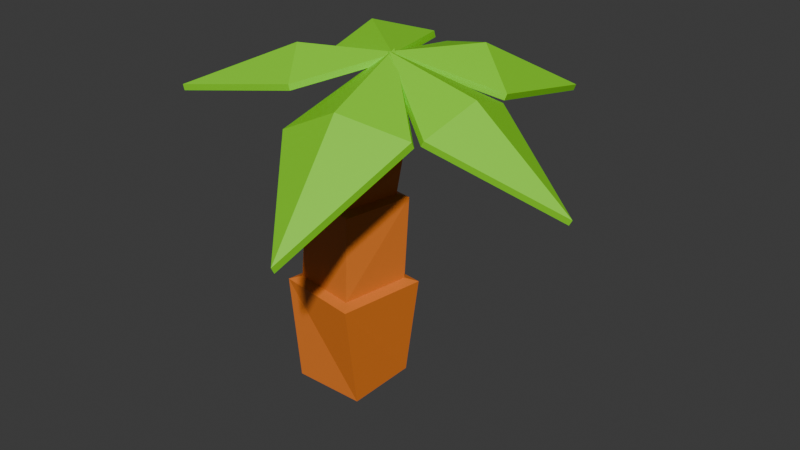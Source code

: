 # Source: tree.blend  (saved by Blender 4.3.34; exported with 4.5.12 LTS)
import bpy
from mathutils import Matrix  # noqa: F401  (used for matrix-valued properties, if any)

bpy.ops.wm.read_factory_settings(use_empty=True)
scene = bpy.context.scene
scene.name = 'Scene'

# ---- collections
col_collection = bpy.data.collections.new('Collection'); scene.collection.children.link(col_collection)

# ---- materials (node trees are filled in below, after node groups)
mat_tree = bpy.data.materials.new('tree')
mat_tree.alpha_threshold = 0.0
mat_tree.use_transparent_shadow = False
mat_tree.roughness = 0.5
mat_tree.line_color = (0.0, 0.0, 0.0, 1.0)
mat_material_001 = bpy.data.materials.new('Material.001')
mat_material_001.use_transparent_shadow = False
mat_material = bpy.data.materials.new('Material')
mat_material.use_transparent_shadow = False

# ---- material node trees
mat_tree.use_nodes = True; mat_tree.node_tree.nodes.clear()
_N = mat_tree.node_tree.nodes; _L = mat_tree.node_tree.links
n0 = _N.new('ShaderNodeOutputMaterial'); n0.name = 'Material Output'; n0.location = (300, 300)
n1 = _N.new('ShaderNodeBsdfPrincipled'); n1.name = 'Principled BSDF'; n1.location = (10, 300)
n1.inputs[0].default_value = (0.8002, 0.2044, 0.02556, 1.0)
n1.inputs[3].default_value = 1.45
_L.new(n1.outputs[0], n0.inputs[0])
n0.is_active_output = True
mat_material_001.use_nodes = True; mat_material_001.node_tree.nodes.clear()
_N = mat_material_001.node_tree.nodes; _L = mat_material_001.node_tree.links
n0 = _N.new('ShaderNodeBsdfPrincipled'); n0.name = 'Principled BSDF'; n0.location = (10, 300)
n1 = _N.new('ShaderNodeOutputMaterial'); n1.name = 'Material Output'; n1.location = (300, 300)
_L.new(n0.outputs[0], n1.inputs[0])
n1.is_active_output = True
mat_material.use_nodes = True; mat_material.node_tree.nodes.clear()
_N = mat_material.node_tree.nodes; _L = mat_material.node_tree.links
n0 = _N.new('ShaderNodeBsdfPrincipled'); n0.name = 'Principled BSDF'; n0.location = (10, 300)
n0.inputs[0].default_value = (0.252, 0.8002, 0.01211, 1.0)
n1 = _N.new('ShaderNodeOutputMaterial'); n1.name = 'Material Output'; n1.location = (300, 300)
_L.new(n0.outputs[0], n1.inputs[0])
n1.is_active_output = True

# ---- world
world_world = bpy.data.worlds.new('World'); scene.world = world_world
world_world.use_nodes = True; world_world.node_tree.nodes.clear()
_N = world_world.node_tree.nodes; _L = world_world.node_tree.links
n0 = _N.new('ShaderNodeOutputWorld'); n0.name = 'World Output'; n0.location = (300, 300)
n1 = _N.new('ShaderNodeBackground'); n1.name = 'Background'; n1.location = (10, 300)
n1.inputs[0].default_value = (0.05088, 0.05088, 0.05088, 1.0)
_L.new(n1.outputs[0], n0.inputs[0])
n0.is_active_output = True
world_world.color = (0.05088, 0.05088, 0.05088)
world_world.use_sun_shadow = False
world_world.sun_shadow_jitter_overblur = 0.0

# ---- meshes
me_cube = bpy.data.meshes.new('Cube')
me_cube.from_pydata([(0.8939, 0.6996, 0.8558), (0.6547, 0.6547, -1.0), (0.6284, -0.87, 0.8409), (0.6547, -0.6547, -1.0), (-0.6488, 0.9096, 0.8608), (-0.6547, 0.6547, -1.0), (-0.8662, -0.6528, 0.8582), (-0.6547, -0.6547, -1.0), (0.4774, -0.6776, 0.9045), (-0.684, -0.5042, 0.9215), (0.6956, 0.5595, 0.9171), (-0.4994, 0.7279, 0.9269), (0.4165, -0.5578, 2.372), (-0.6445, -0.3868, 2.402), (0.7161, 0.6553, 2.408), (-0.4035, 0.8157, 2.423), (0.3107, -0.3738, 2.432), (-0.484, -0.2461, 2.454), (0.5424, 0.5378, 2.46), (-0.2891, 0.6587, 2.473), (0.5122, -0.04415, 3.78), (-0.09857, 0.1115, 3.779), (0.7534, 0.6091, 3.801), (0.1254, 0.7587, 3.795), (0.4983, 0.09293, 3.879), (0.0457, 0.2023, 3.877), (0.6755, 0.5725, 3.895), (0.2125, 0.6775, 3.89), (0.595, 0.3026, 4.543), (0.2818, 0.354, 4.533), (0.7454, 0.6586, 4.571), (0.3887, 0.6678, 4.543)], [], [(4, 6, 9, 11), (3, 2, 6, 7), (7, 6, 4, 5), (5, 1, 3, 7), (1, 0, 2, 3), (5, 4, 0, 1), (11, 9, 13, 15), (2, 0, 10, 8), (0, 4, 11, 10), (6, 2, 8, 9), (13, 12, 16, 17), (9, 8, 12, 13), (10, 11, 15, 14), (8, 10, 14, 12), (18, 19, 23, 22), (14, 15, 19, 18), (12, 14, 18, 16), (15, 13, 17, 19), (23, 21, 25, 27), (16, 18, 22, 20), (19, 17, 21, 23), (17, 16, 20, 21), (26, 27, 31, 30), (21, 20, 24, 25), (22, 23, 27, 26), (20, 22, 26, 24), (30, 31, 29, 28), (24, 26, 30, 28), (27, 25, 29, 31), (25, 24, 28, 29)])
_uv = me_cube.uv_layers.new(name='UVMap')
_uv.uv.foreach_set('vector', [0.04574, 0.2389, 0.1521, 0.1762, 0.1541, 0.1914, 0.0616, 0.2444, 0.2698, 0.03364, 0.2674, 0.1981, 0.1521, 0.1762, 0.1536, 0.03364, 0.1536, 0.03364, 0.1521, 0.1762, 0.04574, 0.2389, 0.0193, 0.05463, 0.5573, 0.5521, 0.4603, 0.5521, 0.4603, 0.4551, 0.5573, 0.4551, 0.4379, 0.03348, 0.4367, 0.1738, 0.3312, 0.2363, 0.3029, 0.05342, 0.5537, 0.03348, 0.5532, 0.1995, 0.4367, 0.1738, 0.4379, 0.03348, 0.0616, 0.2444, 0.1541, 0.1914, 0.1658, 0.2964, 0.1104, 0.3458, 0.3312, 0.2363, 0.4367, 0.1738, 0.4397, 0.1895, 0.3472, 0.2417, 0.4367, 0.1738, 0.5532, 0.1995, 0.5394, 0.2084, 0.4397, 0.1895, 0.1521, 0.1762, 0.2674, 0.1981, 0.246, 0.2126, 0.1541, 0.1914, 0.1658, 0.2964, 0.23, 0.3085, 0.2171, 0.3197, 0.1671, 0.3074, 0.1541, 0.1914, 0.246, 0.2126, 0.23, 0.3085, 0.1658, 0.2964, 0.4397, 0.1895, 0.5394, 0.2084, 0.5276, 0.314, 0.4612, 0.3001, 0.3472, 0.2417, 0.4397, 0.1895, 0.4612, 0.3001, 0.3955, 0.3363, 0.4629, 0.3106, 0.5193, 0.32, 0.504, 0.3943, 0.475, 0.3949, 0.4612, 0.3001, 0.5276, 0.314, 0.5193, 0.32, 0.4629, 0.3106, 0.3955, 0.3363, 0.4612, 0.3001, 0.4629, 0.3106, 0.4062, 0.3395, 0.1104, 0.3458, 0.1658, 0.2964, 0.1671, 0.3074, 0.1215, 0.3473, 0.1568, 0.4132, 0.1821, 0.3883, 0.184, 0.3978, 0.1632, 0.4167, 0.4062, 0.3395, 0.4629, 0.3106, 0.475, 0.3949, 0.4452, 0.4036, 0.1215, 0.3473, 0.1671, 0.3074, 0.1821, 0.3883, 0.1568, 0.4132, 0.1671, 0.3074, 0.2171, 0.3197, 0.2133, 0.3955, 0.1821, 0.3883, 0.476, 0.3998, 0.4983, 0.4005, 0.4946, 0.4269, 0.4821, 0.4308, 0.1821, 0.3883, 0.2133, 0.3955, 0.2095, 0.4027, 0.184, 0.3978, 0.475, 0.3949, 0.504, 0.3943, 0.4983, 0.4005, 0.476, 0.3998, 0.4452, 0.4036, 0.475, 0.3949, 0.476, 0.3998, 0.4535, 0.4075, 0.1982, 0.4997, 0.1729, 0.4918, 0.1729, 0.4672, 0.1961, 0.4711, 0.4535, 0.4075, 0.476, 0.3998, 0.4821, 0.4308, 0.4679, 0.4312, 0.1632, 0.4167, 0.184, 0.3978, 0.1936, 0.4361, 0.1802, 0.4458, 0.184, 0.3978, 0.2095, 0.4027, 0.2094, 0.438, 0.1936, 0.4361])
me_cube.materials.append(mat_tree)
me_cube.materials.append(mat_material_001)
me_cube.use_mirror_vertex_groups = False
me_cube.update()
me_cube_007 = bpy.data.meshes.new('Cube.007')
me_cube_007.from_pydata([(-0.08027, 2.318, 4.568), (-0.1121, 2.318, 4.677), (0.5575, 0.4711, 4.763), (0.5257, 0.4717, 4.872), (-2.332, 2.972, 3.911), (-2.364, 2.972, 4.02), (-1.303, 0.7863, 4.221), (-1.335, 0.7869, 4.331), (-0.8133, 1.554, 4.813), (-0.845, 1.555, 4.922), (1.887, -0.5188, 4.011), (1.94, -0.5188, 4.112), (0.3879, 0.4763, 4.796), (0.4408, 0.4763, 4.897), (3.856, 0.4763, 2.98), (3.909, 0.4763, 3.081), (1.887, 1.471, 4.011), (1.94, 1.471, 4.112), (2.09, 0.4763, 4.397), (2.142, 0.4764, 4.498), (1.864, 1.61, 4.097), (1.894, 1.636, 4.204), (0.3972, 0.4946, 4.775), (0.4268, 0.5208, 4.882), (1.705, 3.98, 3.563), (1.735, 4.006, 3.67), (0.06092, 2.393, 4.405), (0.09049, 2.419, 4.512), (1.076, 2.101, 4.66), (1.105, 2.127, 4.767), (-1.225, 0.6054, 4.421), (-1.245, 0.5978, 4.524), (0.5544, 0.6022, 4.763), (0.5346, 0.5946, 4.866), (-2.483, -1.219, 4.045), (-2.503, -1.227, 4.148), (-0.2923, -0.9758, 4.484), (-0.3121, -0.9834, 4.587), (-0.8346, -0.2143, 4.847), (-0.8543, -0.2219, 4.95), (-0.2323, -1.163, 3.837), (-0.232, -1.221, 3.95), (0.4249, 0.6904, 4.793), (0.4252, 0.6321, 4.906), (1.403, -3.083, 2.84), (1.403, -3.141, 2.953), (1.927, -0.7188, 4.06), (1.928, -0.7771, 4.173), (0.8489, -1.164, 4.38), (0.8493, -1.222, 4.493)], [], [(0, 1, 3, 2), (2, 3, 7, 6), (6, 7, 5, 4), (4, 5, 1, 0), (2, 6, 8), (7, 9, 5), (8, 6, 4), (4, 0, 8), (0, 2, 8), (5, 9, 1), (1, 9, 3), (3, 9, 7), (10, 11, 13, 12), (12, 13, 17, 16), (16, 17, 15, 14), (14, 15, 11, 10), (12, 16, 18), (17, 19, 15), (18, 16, 14), (14, 10, 18), (10, 12, 18), (15, 19, 11), (11, 19, 13), (13, 19, 17), (20, 21, 23, 22), (22, 23, 27, 26), (26, 27, 25, 24), (24, 25, 21, 20), (22, 26, 28), (27, 29, 25), (28, 26, 24), (24, 20, 28), (20, 22, 28), (25, 29, 21), (21, 29, 23), (23, 29, 27), (30, 31, 33, 32), (32, 33, 37, 36), (36, 37, 35, 34), (34, 35, 31, 30), (32, 36, 38), (37, 39, 35), (38, 36, 34), (34, 30, 38), (30, 32, 38), (35, 39, 31), (31, 39, 33), (33, 39, 37), (40, 41, 43, 42), (42, 43, 47, 46), (46, 47, 45, 44), (44, 45, 41, 40), (42, 46, 48), (47, 49, 45), (48, 46, 44), (44, 40, 48), (40, 42, 48), (45, 49, 41), (41, 49, 43), (43, 49, 47)])
_uv = me_cube_007.uv_layers.new(name='UVMap')
_uv.uv.foreach_set('vector', [0.8282, 0.7034, 0.8158, 0.6913, 0.9884, 0.673, 0.9779, 0.6837, 0.9779, 0.6837, 0.9884, 0.673, 0.9884, 0.8394, 0.9795, 0.8328, 0.9795, 0.8328, 0.9884, 0.8394, 0.8064, 0.8848, 0.8156, 0.8727, 0.8156, 0.8727, 0.8064, 0.8848, 0.8158, 0.6913, 0.8282, 0.7034, 0.9779, 0.6837, 0.9795, 0.8328, 0.9028, 0.7701, 0.2931, 0.6212, 0.3692, 0.5857, 0.4444, 0.7417, 0.9028, 0.7701, 0.9795, 0.8328, 0.8156, 0.8727, 0.8156, 0.8727, 0.8282, 0.7034, 0.9028, 0.7701, 0.8282, 0.7034, 0.9779, 0.6837, 0.9028, 0.7701, 0.4444, 0.7417, 0.3692, 0.5857, 0.4444, 0.5482, 0.4444, 0.5482, 0.3692, 0.5857, 0.3111, 0.465, 0.3111, 0.465, 0.3692, 0.5857, 0.2931, 0.6212, 0.9408, 0.06494, 0.9499, 0.05831, 0.9499, 0.2289, 0.9389, 0.2158, 0.9389, 0.2158, 0.9499, 0.2289, 0.7747, 0.2014, 0.7865, 0.1927, 0.7865, 0.1927, 0.7747, 0.2014, 0.7685, 0.01438, 0.7772, 0.02626, 0.7772, 0.02626, 0.7685, 0.01438, 0.9499, 0.05831, 0.9408, 0.06494, 0.9389, 0.2158, 0.7865, 0.1927, 0.8629, 0.1274, 0.1608, 0.6049, 0.08467, 0.6403, 0.00949, 0.4843, 0.8629, 0.1274, 0.7865, 0.1927, 0.7772, 0.02626, 0.7772, 0.02626, 0.9408, 0.06494, 0.8629, 0.1274, 0.9408, 0.06494, 0.9389, 0.2158, 0.8629, 0.1274, 0.00949, 0.4843, 0.08467, 0.6403, 0.00949, 0.6778, 0.00949, 0.6778, 0.08467, 0.6403, 0.1428, 0.7611, 0.1428, 0.7611, 0.08467, 0.6403, 0.1608, 0.6049, 0.3134, 0.8092, 0.301, 0.7974, 0.4736, 0.7743, 0.4628, 0.7854, 0.4628, 0.7854, 0.4736, 0.7743, 0.4736, 0.9484, 0.4633, 0.9384, 0.4633, 0.9384, 0.4736, 0.9484, 0.2947, 0.9859, 0.3032, 0.9759, 0.3032, 0.9759, 0.2947, 0.9859, 0.301, 0.7974, 0.3134, 0.8092, 0.4628, 0.7854, 0.4633, 0.9384, 0.3877, 0.8749, 0.5763, 0.5202, 0.6524, 0.4848, 0.7276, 0.6408, 0.3877, 0.8749, 0.4633, 0.9384, 0.3032, 0.9759, 0.3032, 0.9759, 0.3134, 0.8092, 0.3877, 0.8749, 0.3134, 0.8092, 0.4628, 0.7854, 0.3877, 0.8749, 0.7276, 0.6408, 0.6524, 0.4848, 0.7276, 0.4473, 0.7276, 0.4473, 0.6524, 0.4848, 0.5943, 0.3641, 0.5943, 0.3641, 0.6524, 0.4848, 0.5763, 0.5202, 0.1759, 0.8367, 0.1843, 0.8304, 0.1843, 0.9873, 0.1742, 0.9758, 0.1742, 0.9758, 0.1843, 0.9873, 0.02872, 0.9669, 0.0361, 0.9594, 0.0361, 0.9594, 0.02872, 0.9669, 0.01179, 0.7907, 0.02216, 0.8025, 0.02216, 0.8025, 0.01179, 0.7907, 0.1843, 0.8304, 0.1759, 0.8367, 0.1742, 0.9758, 0.0361, 0.9594, 0.1045, 0.8964, 0.8856, 0.4769, 0.8153, 0.5096, 0.7459, 0.3656, 0.1045, 0.8964, 0.0361, 0.9594, 0.02216, 0.8025, 0.02216, 0.8025, 0.1759, 0.8367, 0.1045, 0.8964, 0.1759, 0.8367, 0.1742, 0.9758, 0.1045, 0.8964, 0.7459, 0.3656, 0.8153, 0.5096, 0.7459, 0.5442, 0.7459, 0.5442, 0.8153, 0.5096, 0.869, 0.6211, 0.869, 0.6211, 0.8153, 0.5096, 0.8856, 0.4769, 0.7713, 0.7324, 0.7814, 0.725, 0.7814, 0.9149, 0.7691, 0.9004, 0.7691, 0.9004, 0.7814, 0.9149, 0.5863, 0.8843, 0.5994, 0.8747, 0.5994, 0.8747, 0.5863, 0.8843, 0.5794, 0.6761, 0.5891, 0.6893, 0.5891, 0.6893, 0.5794, 0.6761, 0.7814, 0.725, 0.7713, 0.7324, 0.7691, 0.9004, 0.5994, 0.8747, 0.6845, 0.802, 0.745, 0.1558, 0.6603, 0.1952, 0.5765, 0.02152, 0.6845, 0.802, 0.5994, 0.8747, 0.5891, 0.6893, 0.5891, 0.6893, 0.7713, 0.7324, 0.6845, 0.802, 0.7713, 0.7324, 0.7691, 0.9004, 0.6845, 0.802, 0.5765, 0.02152, 0.6603, 0.1952, 0.5765, 0.2369, 0.5765, 0.2369, 0.6603, 0.1952, 0.725, 0.3296, 0.725, 0.3296, 0.6603, 0.1952, 0.745, 0.1558])
me_cube_007.materials.append(mat_material)
me_cube_007.update()

# ---- objects
ob_cube = bpy.data.objects.new('Cube', me_cube)
ob_cube_003 = bpy.data.objects.new('Cube.003', me_cube_007)

# ---- transforms, parenting, visibility, modifiers, constraints
ob_cube.location = (0.0, 0.0, 0.0)
ob_cube.lock_rotations_4d = False
ob_cube.empty_display_type = 'ARROWS'
ob_cube.lineart.crease_threshold = 0.0
ob_cube_003.location = (0.0, 0.0, 0.0)

# ---- collection membership
col_collection.objects.link(ob_cube)
col_collection.objects.link(ob_cube_003)

# ---- scene / render settings (as saved in the file)
scene.frame_start = 1; scene.frame_end = 250; scene.frame_set(1)
scene.render.engine = 'BLENDER_EEVEE_NEXT'
scene.cycles.sampling_pattern = 'TABULATED_SOBOL'
scene.eevee.ray_tracing_options.trace_max_roughness = 0.0
bpy.context.view_layer.update()

# ---- added for rendering (the .blend has no active camera and no usable light): camera, sun
cam_auto = bpy.data.cameras.new('AutoCamera')
cam_auto.lens = 50.0
cam_auto.sensor_width = 36.0
cam_auto.clip_end = 1000.0
ob_auto_camera = bpy.data.objects.new('AutoCamera', cam_auto)
scene.collection.objects.link(ob_auto_camera)
ob_auto_camera.location = (11.1547, -12.1094, 10.3362)
ob_auto_camera.rotation_euler = (1.09748, -7.21219e-08, 0.694738)
scene.camera = ob_auto_camera
light_auto_sun = bpy.data.lights.new('AutoSun', 'SUN')
light_auto_sun.energy = 3.0
light_auto_sun.angle = 0.0523599
ob_auto_sun = bpy.data.objects.new('AutoSun', light_auto_sun)
scene.collection.objects.link(ob_auto_sun)
ob_auto_sun.rotation_euler = (0.872665, 0.174533, 0.523599)
bpy.context.view_layer.update()
